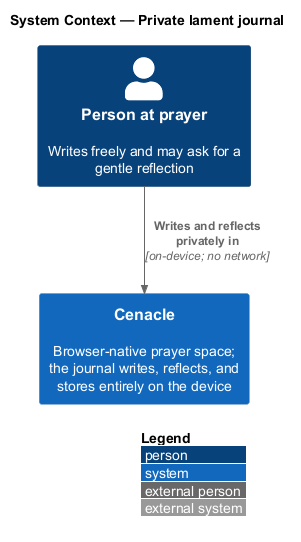

The diagram above was rendered by PlantUML. Its source (embedded in the PNG):
@startuml
!include <C4/C4_Context>
LAYOUT_WITH_LEGEND()
title System Context — Private lament journal

Person(seeker, "Person at prayer", "Writes freely and may ask for a gentle reflection")
System(cenacle, "Cenacle", "Browser-native prayer space; the journal writes, reflects, and stores entirely on the device")

Rel(seeker, cenacle, "Writes and reflects privately in", "on-device; no network")
@enduml